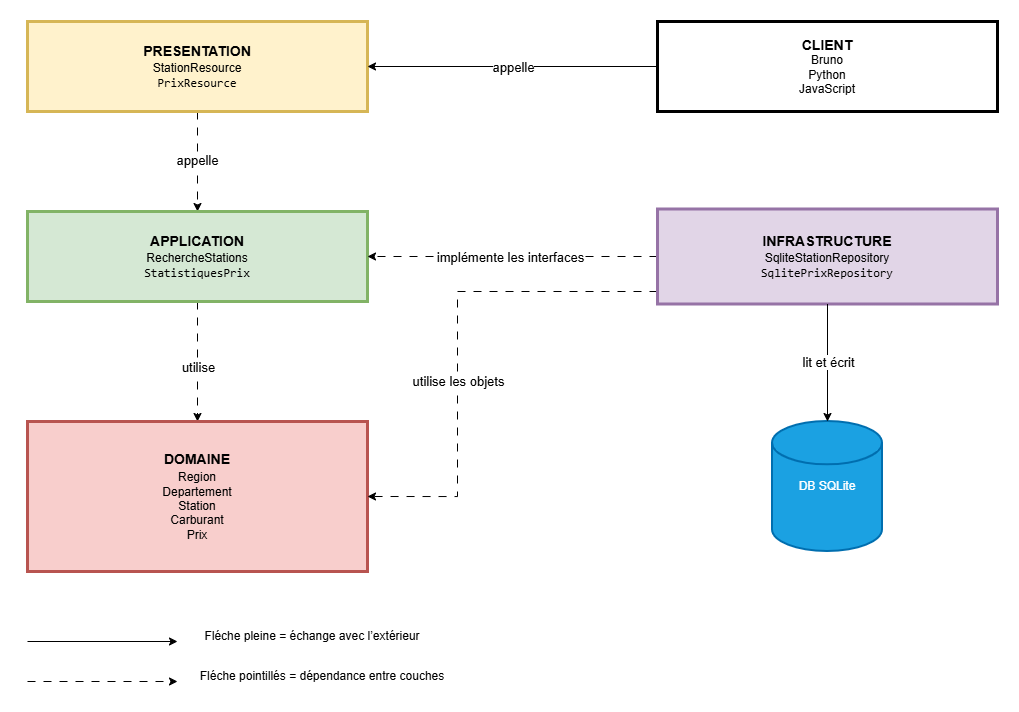

The diagram above was exported from draw.io. Its source (the exported page's mxGraphModel, read from the mxfile embedded in the PNG):
<mxGraphModel dx="1236" dy="786" grid="1" gridSize="10" guides="1" tooltips="1" connect="1" arrows="1" fold="1" page="1" pageScale="1" pageWidth="827" pageHeight="1169" background="#ffffff" math="0" shadow="0">
  <root>
    <mxCell id="0" />
    <mxCell id="1" parent="0" />
    <mxCell id="u8zTB98pfLrD6hUyTcha-5" edge="1" parent="1" source="u8zTB98pfLrD6hUyTcha-1" style="edgeStyle=orthogonalEdgeStyle;rounded=0;orthogonalLoop=1;jettySize=auto;html=1;entryX=0.5;entryY=0;entryDx=0;entryDy=0;dashed=1;dashPattern=8 8;" target="u8zTB98pfLrD6hUyTcha-2">
      <mxGeometry relative="1" as="geometry" />
    </mxCell>
    <mxCell id="u8zTB98pfLrD6hUyTcha-6" connectable="0" parent="u8zTB98pfLrD6hUyTcha-5" style="edgeLabel;html=1;align=center;verticalAlign=middle;resizable=0;points=[];fontSize=13;" value="appelle" vertex="1">
      <mxGeometry relative="1" x="-0.0253" y="-1" as="geometry">
        <mxPoint as="offset" />
      </mxGeometry>
    </mxCell>
    <mxCell id="u8zTB98pfLrD6hUyTcha-1" parent="1" style="rounded=0;whiteSpace=wrap;html=1;fillColor=#fff2cc;strokeColor=#d6b656;strokeWidth=3;" value="&lt;b&gt;&lt;font style=&quot;font-size: 14px;&quot;&gt;PRESENTATION&lt;/font&gt;&lt;/b&gt;&lt;div&gt;StationResource&lt;b&gt;&lt;font style=&quot;font-size: 14px;&quot;&gt;&lt;/font&gt;&lt;/b&gt;&lt;/div&gt;&lt;div&gt;&lt;code dir=&quot;ltr&quot;&gt;PrixResource&lt;/code&gt;&lt;/div&gt;" vertex="1">
      <mxGeometry height="90" width="340" x="80" y="50" as="geometry" />
    </mxCell>
    <mxCell id="u8zTB98pfLrD6hUyTcha-7" edge="1" parent="1" source="u8zTB98pfLrD6hUyTcha-2" style="edgeStyle=orthogonalEdgeStyle;rounded=0;orthogonalLoop=1;jettySize=auto;html=1;dashed=1;dashPattern=8 8;" target="u8zTB98pfLrD6hUyTcha-3">
      <mxGeometry relative="1" as="geometry" />
    </mxCell>
    <mxCell id="u8zTB98pfLrD6hUyTcha-8" connectable="0" parent="u8zTB98pfLrD6hUyTcha-7" style="edgeLabel;html=1;align=center;verticalAlign=middle;resizable=0;points=[];fontSize=13;" value="utilise" vertex="1">
      <mxGeometry relative="1" x="0.08" as="geometry">
        <mxPoint as="offset" />
      </mxGeometry>
    </mxCell>
    <mxCell id="u8zTB98pfLrD6hUyTcha-2" parent="1" style="rounded=0;whiteSpace=wrap;html=1;fillColor=#d5e8d4;strokeColor=#82b366;strokeWidth=3;" value="&lt;b&gt;&lt;font style=&quot;font-size: 14px;&quot;&gt;APPLICATION&lt;/font&gt;&lt;/b&gt;&lt;div&gt;RechercheStations&lt;b&gt;&lt;font style=&quot;font-size: 14px;&quot;&gt;&lt;/font&gt;&lt;/b&gt;&lt;/div&gt;&lt;div&gt;&lt;code dir=&quot;ltr&quot;&gt;StatistiquesPrix&lt;/code&gt;&lt;/div&gt;" vertex="1">
      <mxGeometry height="90" width="340" x="80" y="240" as="geometry" />
    </mxCell>
    <mxCell id="u8zTB98pfLrD6hUyTcha-3" parent="1" style="rounded=0;whiteSpace=wrap;html=1;fillColor=#f8cecc;strokeColor=#b85450;strokeWidth=3;" value="&lt;b&gt;&lt;font style=&quot;font-size: 14px;&quot;&gt;DOMAINE&lt;/font&gt;&lt;/b&gt;&lt;div&gt;Region&lt;b&gt;&lt;font style=&quot;font-size: 14px;&quot;&gt;&lt;/font&gt;&lt;/b&gt;&lt;/div&gt;&lt;div&gt;Departement&lt;/div&gt;&lt;div&gt;Station&lt;/div&gt;&lt;div&gt;Carburant&lt;/div&gt;&lt;div&gt;Prix&lt;/div&gt;" vertex="1">
      <mxGeometry height="150" width="340" x="80" y="450" as="geometry" />
    </mxCell>
    <mxCell id="u8zTB98pfLrD6hUyTcha-9" edge="1" parent="1" source="u8zTB98pfLrD6hUyTcha-4" style="edgeStyle=orthogonalEdgeStyle;rounded=0;orthogonalLoop=1;jettySize=auto;html=1;entryX=1;entryY=0.5;entryDx=0;entryDy=0;dashed=1;dashPattern=8 8;" target="u8zTB98pfLrD6hUyTcha-2">
      <mxGeometry relative="1" as="geometry" />
    </mxCell>
    <mxCell id="u8zTB98pfLrD6hUyTcha-10" connectable="0" parent="u8zTB98pfLrD6hUyTcha-9" style="edgeLabel;html=1;align=center;verticalAlign=middle;resizable=0;points=[];fontSize=13;" value="implémente les interfaces" vertex="1">
      <mxGeometry relative="1" x="0.0199" as="geometry">
        <mxPoint as="offset" />
      </mxGeometry>
    </mxCell>
    <mxCell id="u8zTB98pfLrD6hUyTcha-18" edge="1" parent="1" source="u8zTB98pfLrD6hUyTcha-4" style="edgeStyle=orthogonalEdgeStyle;rounded=0;orthogonalLoop=1;jettySize=auto;html=1;entryX=1;entryY=0.5;entryDx=0;entryDy=0;dashed=1;dashPattern=8 8;" target="u8zTB98pfLrD6hUyTcha-3">
      <mxGeometry relative="1" as="geometry">
        <Array as="points">
          <mxPoint x="510" y="320" />
          <mxPoint x="510" y="525" />
        </Array>
      </mxGeometry>
    </mxCell>
    <mxCell id="u8zTB98pfLrD6hUyTcha-23" connectable="0" parent="u8zTB98pfLrD6hUyTcha-18" style="edgeLabel;html=1;align=center;verticalAlign=middle;resizable=0;points=[];" value="&lt;font style=&quot;font-size: 13px;&quot;&gt;utilise les objets&lt;/font&gt;" vertex="1">
      <mxGeometry relative="1" x="0.1707" as="geometry">
        <mxPoint as="offset" />
      </mxGeometry>
    </mxCell>
    <mxCell id="u8zTB98pfLrD6hUyTcha-4" parent="1" style="rounded=0;whiteSpace=wrap;html=1;fillColor=#e1d5e7;strokeColor=#9673a6;strokeWidth=3;" value="&lt;b&gt;&lt;font style=&quot;font-size: 14px;&quot;&gt;INFRASTRUCTURE&lt;/font&gt;&lt;/b&gt;&lt;div&gt;SqliteStationRepository&lt;b&gt;&lt;font style=&quot;font-size: 14px;&quot;&gt;&lt;/font&gt;&lt;/b&gt;&lt;/div&gt;&lt;div&gt;&lt;code dir=&quot;ltr&quot;&gt;SqlitePrixRepository&lt;/code&gt;&lt;/div&gt;" vertex="1">
      <mxGeometry height="95" width="340" x="710" y="237.5" as="geometry" />
    </mxCell>
    <mxCell id="u8zTB98pfLrD6hUyTcha-14" edge="1" parent="1" source="u8zTB98pfLrD6hUyTcha-20" style="edgeStyle=orthogonalEdgeStyle;rounded=0;orthogonalLoop=1;jettySize=auto;html=1;entryX=1;entryY=0.5;entryDx=0;entryDy=0;exitX=0;exitY=0.5;exitDx=0;exitDy=0;" target="u8zTB98pfLrD6hUyTcha-1">
      <mxGeometry relative="1" as="geometry">
        <mxPoint x="760" y="95" as="sourcePoint" />
      </mxGeometry>
    </mxCell>
    <mxCell id="u8zTB98pfLrD6hUyTcha-15" connectable="0" parent="u8zTB98pfLrD6hUyTcha-14" style="edgeLabel;html=1;align=center;verticalAlign=middle;resizable=0;points=[];fontSize=13;" value="appelle" vertex="1">
      <mxGeometry relative="1" x="-0.008" as="geometry">
        <mxPoint as="offset" />
      </mxGeometry>
    </mxCell>
    <mxCell id="u8zTB98pfLrD6hUyTcha-13" parent="1" style="strokeWidth=2;html=1;shape=mxgraph.flowchart.database;whiteSpace=wrap;fillColor=#1ba1e2;fontColor=#ffffff;strokeColor=#006EAF;" value="DB SQLite" vertex="1">
      <mxGeometry height="130" width="110" x="825" y="450" as="geometry" />
    </mxCell>
    <mxCell id="u8zTB98pfLrD6hUyTcha-16" edge="1" parent="1" source="u8zTB98pfLrD6hUyTcha-4" style="edgeStyle=orthogonalEdgeStyle;rounded=0;orthogonalLoop=1;jettySize=auto;html=1;entryX=0.5;entryY=0;entryDx=0;entryDy=0;entryPerimeter=0;" target="u8zTB98pfLrD6hUyTcha-13">
      <mxGeometry relative="1" as="geometry" />
    </mxCell>
    <mxCell id="u8zTB98pfLrD6hUyTcha-17" connectable="0" parent="u8zTB98pfLrD6hUyTcha-16" style="edgeLabel;html=1;align=center;verticalAlign=middle;resizable=0;points=[];fontSize=13;" value="lit et écrit" vertex="1">
      <mxGeometry relative="1" x="-0.0125" as="geometry">
        <mxPoint as="offset" />
      </mxGeometry>
    </mxCell>
    <mxCell id="u8zTB98pfLrD6hUyTcha-20" parent="1" style="rounded=0;whiteSpace=wrap;html=1;strokeWidth=3;" value="&lt;div&gt;&lt;span style=&quot;font-size: 14px;&quot;&gt;&lt;b&gt;CLIENT&lt;/b&gt;&lt;/span&gt;&lt;/div&gt;&lt;div&gt;&lt;span style=&quot;background-color: transparent; color: light-dark(rgb(0, 0, 0), rgb(255, 255, 255));&quot;&gt;Bruno&lt;/span&gt;&lt;/div&gt;&lt;div&gt;Python&lt;/div&gt;&lt;div&gt;JavaScript&lt;/div&gt;" vertex="1">
      <mxGeometry height="90" width="340" x="710" y="50" as="geometry" />
    </mxCell>
    <mxCell id="u8zTB98pfLrD6hUyTcha-24" edge="1" parent="1" style="edgeStyle=orthogonalEdgeStyle;rounded=0;orthogonalLoop=1;jettySize=auto;html=1;">
      <mxGeometry relative="1" as="geometry">
        <mxPoint x="80" y="670" as="sourcePoint" />
        <mxPoint x="230" y="670" as="targetPoint" />
      </mxGeometry>
    </mxCell>
    <mxCell id="u8zTB98pfLrD6hUyTcha-26" parent="1" style="text;html=1;whiteSpace=wrap;strokeColor=none;fillColor=none;align=center;verticalAlign=middle;rounded=0;" value="Fléche pleine = échange avec l’extérieur" vertex="1">
      <mxGeometry height="30" width="250" x="240" y="650" as="geometry" />
    </mxCell>
    <mxCell id="u8zTB98pfLrD6hUyTcha-27" edge="1" parent="1" style="edgeStyle=orthogonalEdgeStyle;rounded=0;orthogonalLoop=1;jettySize=auto;html=1;dashed=1;dashPattern=8 8;">
      <mxGeometry relative="1" as="geometry">
        <mxPoint x="80" y="710" as="sourcePoint" />
        <mxPoint x="230" y="710" as="targetPoint" />
      </mxGeometry>
    </mxCell>
    <mxCell id="u8zTB98pfLrD6hUyTcha-28" parent="1" style="text;html=1;whiteSpace=wrap;strokeColor=none;fillColor=none;align=center;verticalAlign=middle;rounded=0;" value="Fléche pointillés = dépendance entre couches" vertex="1">
      <mxGeometry height="30" width="250" x="250" y="690" as="geometry" />
    </mxCell>
  </root>
</mxGraphModel>